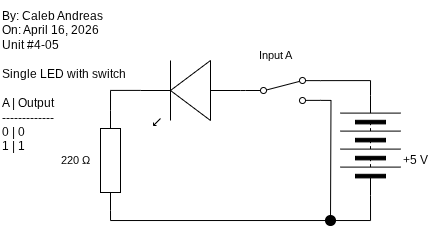

The diagram above was exported from draw.io. Its source (the exported page's mxGraphModel, read from the mxfile embedded in the PNG):
<mxGraphModel dx="621" dy="423" grid="1" gridSize="10" guides="1" tooltips="1" connect="1" arrows="1" fold="1" page="1" pageScale="1" pageWidth="850" pageHeight="1100" math="0" shadow="0">
  <root>
    <mxCell id="0" />
    <mxCell id="1" parent="0" />
    <mxCell id="2" value="" style="pointerEvents=1;verticalLabelPosition=bottom;shadow=0;dashed=0;align=center;html=1;verticalAlign=top;shape=mxgraph.electrical.miscellaneous.batteryStack;rotation=-90;" vertex="1" parent="1">
      <mxGeometry x="340" y="165" width="100" height="60" as="geometry" />
    </mxCell>
    <mxCell id="3" value="+5 V" style="text;html=1;align=center;verticalAlign=middle;resizable=0;points=[];autosize=1;strokeColor=none;fillColor=none;" vertex="1" parent="1">
      <mxGeometry x="410" y="195" width="50" height="30" as="geometry" />
    </mxCell>
    <mxCell id="4" value="By: Caleb Andreas&lt;div&gt;On: April 16, 2026&lt;/div&gt;&lt;div&gt;Unit #4-05&lt;/div&gt;" style="text;html=1;align=left;verticalAlign=middle;resizable=0;points=[];autosize=1;strokeColor=none;fillColor=none;" vertex="1" parent="1">
      <mxGeometry x="20" y="50" width="120" height="60" as="geometry" />
    </mxCell>
    <mxCell id="5" value="" style="verticalLabelPosition=bottom;shadow=0;dashed=0;align=center;html=1;verticalAlign=top;shape=mxgraph.electrical.opto_electronics.led_1;pointerEvents=1;rotation=-180;" vertex="1" parent="1">
      <mxGeometry x="160" y="110" width="100" height="65" as="geometry" />
    </mxCell>
    <mxCell id="16" style="edgeStyle=orthogonalEdgeStyle;shape=connector;curved=0;rounded=0;html=1;exitX=0;exitY=0.5;exitDx=0;exitDy=0;exitPerimeter=0;entryX=0;entryY=0.5;entryDx=0;entryDy=0;strokeColor=default;align=center;verticalAlign=middle;fontFamily=Helvetica;fontSize=11;fontColor=default;labelBackgroundColor=default;endArrow=none;endFill=0;" edge="1" parent="1" source="7" target="2">
      <mxGeometry relative="1" as="geometry" />
    </mxCell>
    <mxCell id="7" value="" style="pointerEvents=1;verticalLabelPosition=bottom;shadow=0;dashed=0;align=center;html=1;verticalAlign=top;shape=mxgraph.electrical.resistors.resistor_1;rotation=-90;" vertex="1" parent="1">
      <mxGeometry x="80" y="200" width="100" height="20" as="geometry" />
    </mxCell>
    <mxCell id="10" value="220&amp;nbsp;Ω" style="text;html=1;align=center;verticalAlign=middle;resizable=0;points=[];autosize=1;strokeColor=none;fillColor=none;fontFamily=Helvetica;fontSize=11;fontColor=default;labelBackgroundColor=default;" vertex="1" parent="1">
      <mxGeometry x="70" y="195" width="50" height="30" as="geometry" />
    </mxCell>
    <mxCell id="11" value="Single LED with switch&lt;br&gt;&lt;div&gt;&lt;font color=&quot;#000000&quot;&gt;&lt;br&gt;&lt;/font&gt;&lt;div&gt;A | Output&lt;/div&gt;&lt;div&gt;-------------&lt;/div&gt;&lt;div&gt;0 | 0&lt;/div&gt;&lt;div&gt;1 | 1&lt;/div&gt;&lt;/div&gt;" style="text;html=1;align=left;verticalAlign=middle;resizable=0;points=[];autosize=1;strokeColor=none;fillColor=none;" vertex="1" parent="1">
      <mxGeometry x="20" y="110" width="150" height="100" as="geometry" />
    </mxCell>
    <mxCell id="15" style="edgeStyle=orthogonalEdgeStyle;shape=connector;curved=0;rounded=0;html=1;exitX=1;exitY=0.12;exitDx=0;exitDy=0;entryX=1;entryY=0.5;entryDx=0;entryDy=0;strokeColor=default;align=center;verticalAlign=middle;fontFamily=Helvetica;fontSize=11;fontColor=default;labelBackgroundColor=default;endArrow=none;endFill=0;" edge="1" parent="1" source="12" target="2">
      <mxGeometry relative="1" as="geometry" />
    </mxCell>
    <mxCell id="17" style="edgeStyle=orthogonalEdgeStyle;shape=connector;curved=0;rounded=0;html=1;exitX=1;exitY=0.88;exitDx=0;exitDy=0;strokeColor=default;align=center;verticalAlign=middle;fontFamily=Helvetica;fontSize=11;fontColor=default;labelBackgroundColor=default;endArrow=none;endFill=0;" edge="1" parent="1" source="12">
      <mxGeometry relative="1" as="geometry">
        <mxPoint x="350.0000000000001" y="270" as="targetPoint" />
      </mxGeometry>
    </mxCell>
    <mxCell id="12" value="" style="html=1;shape=mxgraph.electrical.electro-mechanical.twoWaySwitch;aspect=fixed;elSwitchState=2;" vertex="1" parent="1">
      <mxGeometry x="265" y="127" width="75" height="26" as="geometry" />
    </mxCell>
    <mxCell id="13" style="edgeStyle=orthogonalEdgeStyle;shape=connector;curved=0;rounded=0;html=1;exitX=0;exitY=0.5;exitDx=0;exitDy=0;entryX=0;entryY=0.54;entryDx=0;entryDy=0;entryPerimeter=0;strokeColor=default;align=center;verticalAlign=middle;fontFamily=Helvetica;fontSize=11;fontColor=default;labelBackgroundColor=default;endArrow=none;endFill=0;" edge="1" parent="1" source="12" target="5">
      <mxGeometry relative="1" as="geometry" />
    </mxCell>
    <mxCell id="14" style="edgeStyle=orthogonalEdgeStyle;shape=connector;curved=0;rounded=0;html=1;exitX=1;exitY=0.54;exitDx=0;exitDy=0;exitPerimeter=0;entryX=1;entryY=0.5;entryDx=0;entryDy=0;entryPerimeter=0;strokeColor=default;align=center;verticalAlign=middle;fontFamily=Helvetica;fontSize=11;fontColor=default;labelBackgroundColor=default;endArrow=none;endFill=0;" edge="1" parent="1" source="5" target="7">
      <mxGeometry relative="1" as="geometry" />
    </mxCell>
    <mxCell id="18" value="Input A" style="text;html=1;align=center;verticalAlign=middle;resizable=0;points=[];autosize=1;strokeColor=none;fillColor=none;fontFamily=Helvetica;fontSize=11;fontColor=default;labelBackgroundColor=default;" vertex="1" parent="1">
      <mxGeometry x="265" y="90" width="60" height="30" as="geometry" />
    </mxCell>
    <mxCell id="19" value="" style="ellipse;whiteSpace=wrap;html=1;fontFamily=Helvetica;fontSize=11;fontColor=default;labelBackgroundColor=default;strokeColor=#000000;fillColor=#000000;" vertex="1" parent="1">
      <mxGeometry x="345" y="265" width="10" height="10" as="geometry" />
    </mxCell>
  </root>
</mxGraphModel>